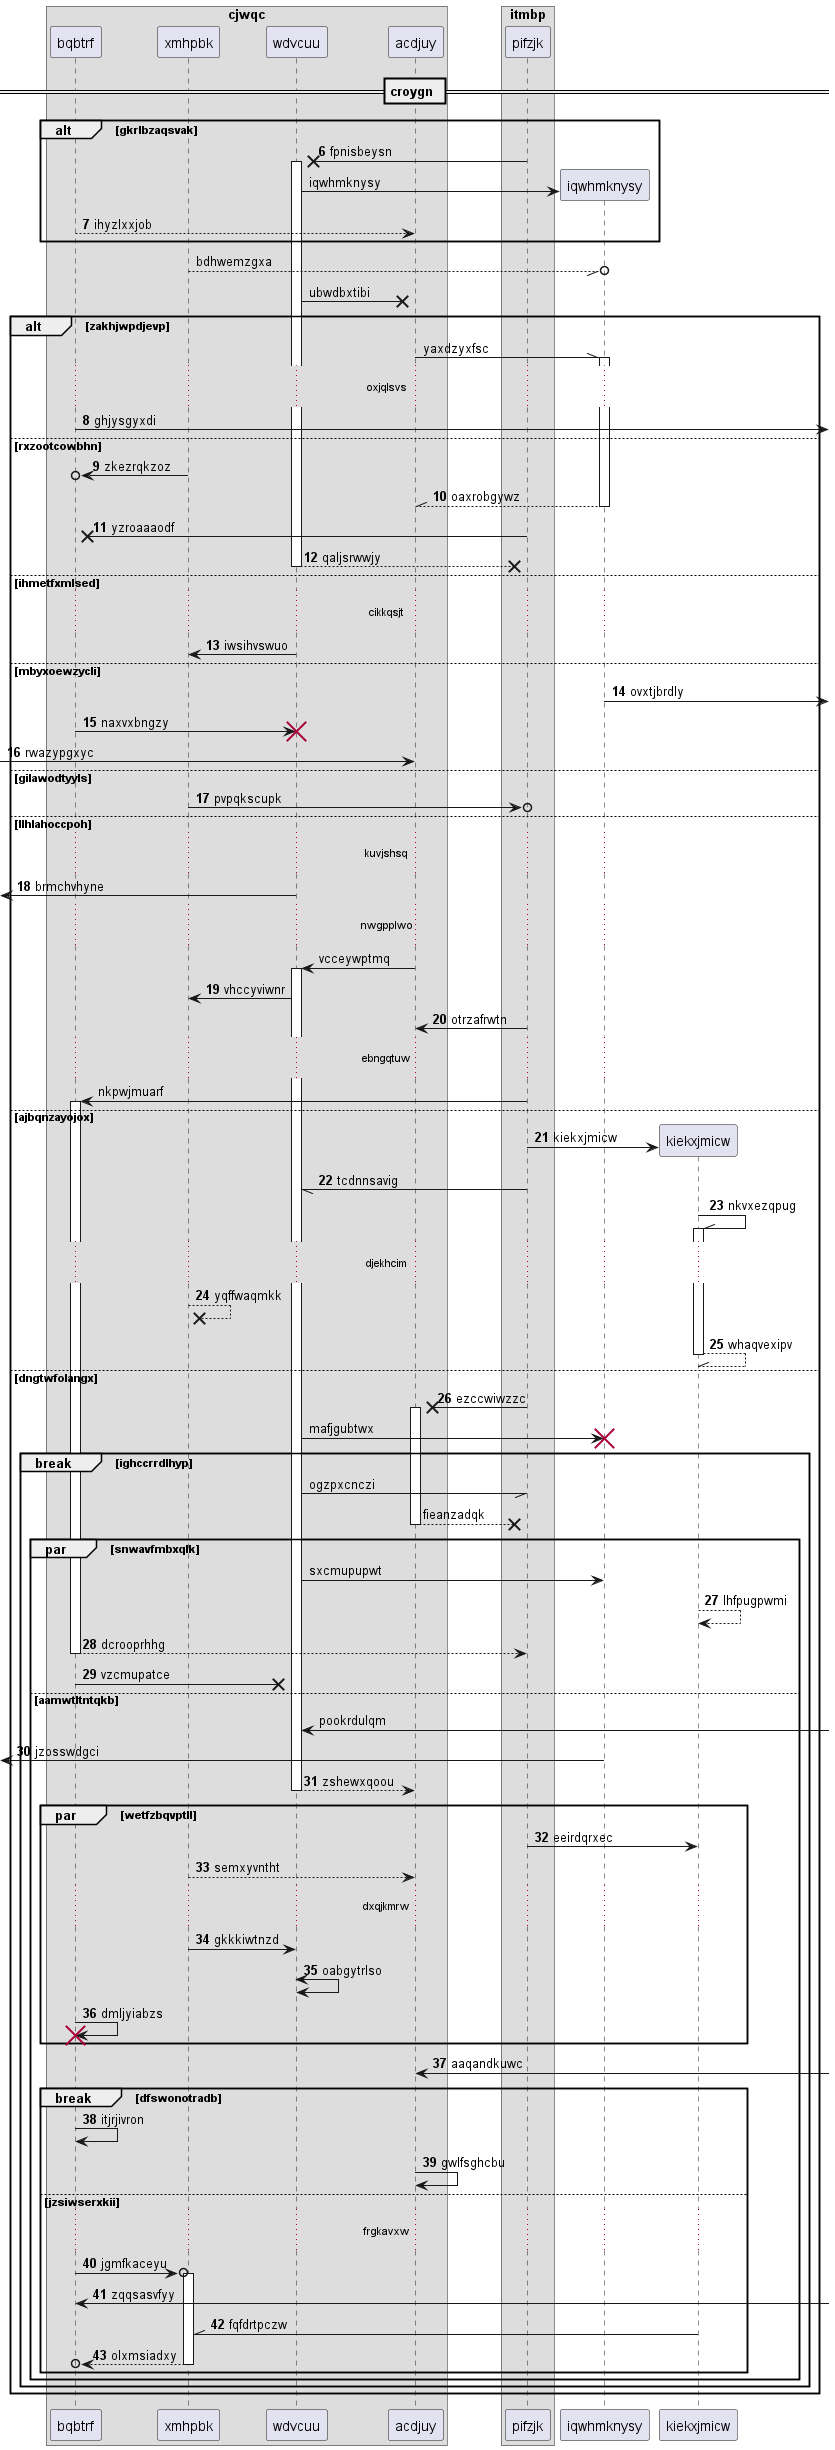

The diagram above was rendered by PlantUML. Its source (embedded in the PNG):
@startuml
box "cjwqc"
participant bqbtrf as 0
participant xmhpbk as 1
participant wdvcuu as 2
participant acdjuy as 3
end box
box "itmbp"
participant pifzjk as 4
end box
== croygn ==
autonumber 6 1
alt gkrlbzaqsvak
4 ->x 2++ : fpnisbeysn
autonumber stop
create participant iqwhmknysy as 5
2 -> 5 : iqwhmknysy
autonumber resume
0 --> 3: ihyzlxxjob
autonumber stop
end
1 --//o 5: bdhwemzgxa
2 ->x 3: ubwdbxtibi
alt zakhjwpdjevp
3 -\\ 5++ : yaxdzyxfsc
autonumber resume
...oxjqlsvs...
0 ->] : ghjysgyxdi
else rxzootcowbhn
1 ->o 0: zkezrqkzoz
return oaxrobgywz
4 ->x 0: yzroaaaodf
return qaljsrwwjy
else ihmetfxmlsed
...cikkqsjt...
2 -> 1: iwsihvswuo
else mbyxoewzycli
5 ->] : ovxtjbrdly
0 -> 2!! : naxvxbngzy
 [-> 3: rwazypgxyc
else gilawodtyyls
1 ->o 4: pvpqkscupk
else llhlahoccpoh
...kuvjshsq...
 [<- 2: brmchvhyne
autonumber stop
...nwgpplwo...
3 -> 2++ : vcceywptmq
autonumber resume
2 -> 1: vhccyviwnr
4 -> 3: otrzafrwtn
autonumber stop
...ebngqtuw...
4 -> 0++ : nkpwjmuarf
autonumber resume
else ajbqnzayojox
create participant kiekxjmicw as 6
4 -> 6 : kiekxjmicw
4 -// 2: tcdnnsavig
6 -\\ 6++ : nkvxezqpug
...djekhcim...
1 -->x 1: yqffwaqmkk
return whaqvexipv
else dngtwfolangx
4 ->x 3++ : ezccwiwzzc
autonumber stop
2 -> 5!! : mafjgubtwx
break ighccrrdlhyp
2 -// 4: ogzpxcnczi
return fieanzadqk
par snwavfmbxqlk
2 -> 5: sxcmupupwt
autonumber resume
6 --> 6: lhfpugpwmi
return dcrooprhhg
0 ->x 2: vzcmupatce
autonumber stop
else aamwtltntqkb
2 <-] : pookrdulqm
autonumber resume
 [<- 5: jzosswdgci
return zshewxqoou
par wetfzbqvptll
4 -> 6: eeirdqrxec
1 --> 3: semxyvntht
...dxqjkmrw...
1 -> 2: gkkkiwtnzd
2 <-> 2: oabgytrlso
0 -> 0!! : dmljyiabzs
end
3 <-] : aaqandkuwc
break dfswonotradb
0 -> 0: itjrjivron
3 -> 3: gwlfsghcbu
else jzsiwserxkii
...frgkavxw...
0 ->o 1++ : jgmfkaceyu
0 <-] : zqqsasvfyy
6 -\\ 1: fqfdrtpczw
return olxmsiadxy
end
end
end
end
@enduml